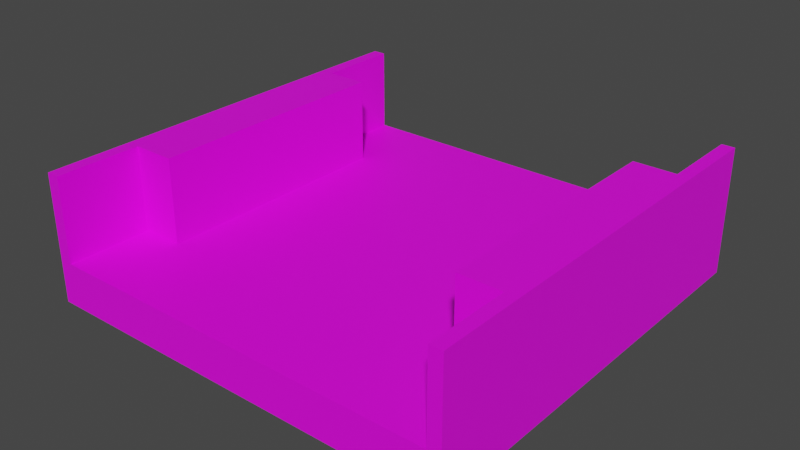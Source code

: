 # Source: SimpleFence_lvl1.blend  (saved by Blender 3.4.6; exported with 4.5.12 LTS)
import bpy
from mathutils import Matrix  # noqa: F401  (used for matrix-valued properties, if any)

bpy.ops.wm.read_factory_settings(use_empty=True)
scene = bpy.context.scene
scene.name = 'Scene'

# ---- collections
col_collection = bpy.data.collections.new('Collection'); scene.collection.children.link(col_collection)

# ---- images (referenced by path relative to the original .blend; pixels are not part of the script)
import os
ASSET_DIR = os.environ.get("B2B_ASSET_DIR", "")  # directory of the original .blend (textures are referenced by path, not embedded)
HERE = os.path.dirname(os.path.abspath(__file__))  # packed textures are extracted next to this script under _unpacked/

def load_image(name, relpath, width, height, colorspace="sRGB"):
    """Load a texture the original file referenced (path relative to the .blend, or extracted next to this script)."""
    p = next((c for c in (os.path.join(HERE, relpath), os.path.join(ASSET_DIR, relpath)) if relpath and os.path.exists(c)), "")
    if p:
        img = bpy.data.images.load(p, check_existing=True)
        img.name = name
    else:  # same state as the original file: an image datablock whose file is absent (Cycles renders it pink)
        img = bpy.data.images.new(name, width, height)
        img.source = "FILE"
        img.filepath = "//" + (relpath or name)
    img.colorspace_settings.name = colorspace
    return img
img_colores_png = load_image('Colores.png', 'Colores.png', 1024, 1024, 'sRGB')

# ---- materials (node trees are filled in below, after node groups)
mat_material = bpy.data.materials.new('Material')
mat_material.use_transparent_shadow = False

# ---- material node trees
mat_material.use_nodes = True; mat_material.node_tree.nodes.clear()
_N = mat_material.node_tree.nodes; _L = mat_material.node_tree.links
n0 = _N.new('ShaderNodeBsdfPrincipled'); n0.name = 'Principled BSDF'; n0.location = (10, 300)
n0.distribution = 'GGX'
n0.subsurface_method = 'RANDOM_WALK_SKIN'
n0.inputs[3].default_value = 1.45
n0.inputs[27].default_value = (0.0, 0.0, 0.0, 1.0)
n0.inputs[28].default_value = 1.0
n1 = _N.new('ShaderNodeOutputMaterial'); n1.name = 'Material Output'; n1.location = (300, 300)
n2 = _N.new('ShaderNodeTexImage'); n2.name = 'Image Texture'; n2.location = (-459, 154)
n2.image = img_colores_png
_L.new(n0.outputs[0], n1.inputs[0])
_L.new(n2.outputs[0], n0.inputs[0])
n1.is_active_output = True

# ---- world
world_world = bpy.data.worlds.new('World'); scene.world = world_world
world_world.use_nodes = True; world_world.node_tree.nodes.clear()
_N = world_world.node_tree.nodes; _L = world_world.node_tree.links
n0 = _N.new('ShaderNodeOutputWorld'); n0.name = 'World Output'; n0.location = (300, 300)
n1 = _N.new('ShaderNodeBackground'); n1.name = 'Background'; n1.location = (10, 300)
n1.inputs[0].default_value = (0.05088, 0.05088, 0.05088, 1.0)
_L.new(n1.outputs[0], n0.inputs[0])
n0.is_active_output = True
world_world.color = (0.05088, 0.05088, 0.05088)
world_world.use_sun_shadow = False
world_world.sun_shadow_jitter_overblur = 0.0

# ---- meshes
me_cube_014 = bpy.data.meshes.new('Cube.014')
me_cube_014.from_pydata([(0.0, -0.4577, -6.258e-07), (0.0, -0.4577, 0.1011), (0.0, 0.5421, -6.258e-07), (0.0, 0.5421, 0.1011), (0.5016, -0.4577, -6.258e-07), (0.5016, -0.4577, 0.1011), (0.5016, 0.5421, -6.258e-07), (0.5016, 0.5421, 0.1011), (0.4711, 0.5421, -6.258e-07), (0.4711, 0.5421, 0.1011), (0.4711, -0.4577, -6.258e-07), (0.4711, -0.4577, 0.1011), (0.4711, 0.5421, 0.1011), (0.5016, 0.5421, 0.1011), (0.5016, -0.4577, 0.1011), (0.4711, -0.4577, 0.1011), (0.4711, 0.5421, 0.1011), (0.4711, -0.4577, 0.1011), (0.4711, 0.5421, 0.3007), (0.5016, 0.5421, 0.3007), (0.5016, -0.4577, 0.3007), (0.4711, -0.4577, 0.3007), (0.4711, 0.5421, 0.3007), (0.4711, -0.4577, 0.3007), (0.0, -0.4278, -6.258e-07), (0.0, -0.4278, 0.1011), (0.5016, -0.4278, -6.258e-07), (0.5016, -0.4278, 0.1011), (0.4711, -0.4278, -6.258e-07), (0.5016, -0.4278, 0.1011), (0.4711, -0.4278, 0.1011), (0.5016, -0.4278, 0.3007), (0.4711, -0.4278, 0.3007), (0.4711, -0.4278, 0.3007), (-0.5016, -0.4577, -6.258e-07), (-0.5016, -0.4577, 0.1011), (-0.5016, 0.5421, -6.258e-07), (-0.5016, 0.5421, 0.1011), (-0.4711, 0.5421, -6.258e-07), (-0.4711, 0.5421, 0.1011), (-0.4711, -0.4577, -6.258e-07), (-0.4711, -0.4577, 0.1011), (-0.4711, 0.5421, 0.1011), (-0.5016, 0.5421, 0.1011), (-0.5016, -0.4577, 0.1011), (-0.4711, -0.4577, 0.1011), (-0.4711, 0.5421, 0.1011), (-0.4711, -0.4577, 0.1011), (-0.4711, 0.5421, 0.3007), (-0.5016, 0.5421, 0.3007), (-0.5016, -0.4577, 0.3007), (-0.4711, -0.4577, 0.3007), (-0.4711, 0.5421, 0.3007), (-0.4711, -0.4577, 0.3007), (-0.5016, -0.4278, -6.258e-07), (-0.5016, -0.4278, 0.1011), (-0.4711, -0.4278, -6.258e-07), (-0.5016, -0.4278, 0.1011), (-0.4711, -0.4278, 0.1011), (-0.5016, -0.4278, 0.3007), (-0.4711, -0.4278, 0.3007), (-0.4711, -0.4278, 0.3007), (0.4711, 0.3425, 0.1011), (0.4711, 0.3425, 0.3007), (0.4711, -0.2577, 0.1011), (0.4711, -0.2577, 0.3007), (-0.4711, 0.342, 0.1011), (-0.4711, 0.342, 0.3007), (-0.4711, -0.2578, 0.1011), (-0.4711, -0.2578, 0.3007), (0.371, 0.3425, 0.1011), (0.371, 0.3425, 0.3007), (0.371, -0.2577, 0.1011), (0.371, -0.2577, 0.3007), (-0.3704, 0.342, 0.3007), (-0.3704, 0.342, 0.1011), (-0.3704, -0.2578, 0.1011), (-0.3704, -0.2578, 0.3007)], [], [(24, 25, 3, 2), (8, 9, 7, 6), (26, 27, 5, 4), (28, 26, 4, 10), (24, 28, 10, 0), (4, 5, 11, 10), (29, 13, 19, 31), (31, 32, 21, 20), (30, 17, 23, 33), (15, 14, 20, 21), (13, 12, 18, 19), (64, 30, 33, 65), (19, 18, 32, 31), (14, 29, 31, 20), (2, 8, 28, 24), (8, 6, 26, 28), (6, 7, 27, 26), (0, 1, 25, 24), (38, 36, 37, 39), (54, 34, 35, 55), (56, 40, 34, 54), (24, 0, 40, 56), (34, 40, 41, 35), (57, 59, 49, 43), (59, 50, 51, 60), (58, 61, 53, 47), (45, 51, 50, 44), (43, 49, 48, 42), (68, 69, 61, 58), (49, 59, 60, 48), (44, 50, 59, 57), (2, 24, 56, 38), (38, 56, 54, 36), (36, 54, 55, 37), (16, 62, 63, 22), (65, 63, 71, 73), (46, 52, 67, 66), (67, 69, 77, 74), (70, 72, 73, 71), (63, 62, 70, 71), (64, 65, 73, 72), (62, 64, 72, 70), (75, 74, 77, 76), (66, 67, 74, 75), (69, 68, 76, 77), (68, 66, 75, 76)])
_uv = me_cube_014.uv_layers.new(name='UVMap')
_uv.uv.foreach_set('vector', [0.03444, 0.9096, 0.05133, 0.9096, 0.05133, 0.926, 0.03444, 0.926, 0.03444, 0.9419, 0.05133, 0.9419, 0.05133, 0.9429, 0.03444, 0.9429, 0.03444, 0.9593, 0.05133, 0.9593, 0.05133, 0.9598, 0.03444, 0.9598, 0.03341, 0.9593, 0.03444, 0.9593, 0.03444, 0.9598, 0.03341, 0.9598, 0.01755, 0.9593, 0.03341, 0.9593, 0.03341, 0.9598, 0.01755, 0.9598, 0.03444, 0.9598, 0.05133, 0.9598, 0.05133, 0.9608, 0.03444, 0.9608, 0.05133, 0.9593, 0.05133, 0.9429, 0.05133, 0.9429, 0.05133, 0.9593, 0.05133, 0.9593, 0.05236, 0.9593, 0.05236, 0.9598, 0.05133, 0.9598, 0.05236, 0.9593, 0.05236, 0.9598, 0.05236, 0.9598, 0.05236, 0.9593, 0.05133, 0.9608, 0.05133, 0.9598, 0.05133, 0.9598, 0.05133, 0.9608, 0.05133, 0.9429, 0.05133, 0.9419, 0.05133, 0.9419, 0.05133, 0.9429, 0.05236, 0.9548, 0.05236, 0.9593, 0.05236, 0.9593, 0.05236, 0.9548, 0.05133, 0.9429, 0.05236, 0.9429, 0.05236, 0.9593, 0.05133, 0.9593, 0.05133, 0.9598, 0.05133, 0.9593, 0.05133, 0.9593, 0.05133, 0.9598, 0.01755, 0.9429, 0.03341, 0.9429, 0.03341, 0.9593, 0.01755, 0.9593, 0.03341, 0.9429, 0.03444, 0.9429, 0.03444, 0.9593, 0.03341, 0.9593, 0.03444, 0.9429, 0.05133, 0.9429, 0.05133, 0.9593, 0.03444, 0.9593, 0.03444, 0.9091, 0.05133, 0.9091, 0.05133, 0.9096, 0.03444, 0.9096, 0.03444, 0.9419, 0.03444, 0.9429, 0.05133, 0.9429, 0.05133, 0.9419, 0.03444, 0.9593, 0.03444, 0.9598, 0.05133, 0.9598, 0.05133, 0.9593, 0.03341, 0.9593, 0.03341, 0.9598, 0.03444, 0.9598, 0.03444, 0.9593, 0.01755, 0.9593, 0.01755, 0.9598, 0.03341, 0.9598, 0.03341, 0.9593, 0.03444, 0.9598, 0.03444, 0.9608, 0.05133, 0.9608, 0.05133, 0.9598, 0.05133, 0.9593, 0.05133, 0.9593, 0.05133, 0.9429, 0.05133, 0.9429, 0.05133, 0.9593, 0.05133, 0.9598, 0.05236, 0.9598, 0.05236, 0.9593, 0.05236, 0.9593, 0.05236, 0.9593, 0.05236, 0.9598, 0.05236, 0.9598, 0.05133, 0.9608, 0.05133, 0.9608, 0.05133, 0.9598, 0.05133, 0.9598, 0.05133, 0.9429, 0.05133, 0.9429, 0.05133, 0.9419, 0.05133, 0.9419, 0.05236, 0.9565, 0.05236, 0.9565, 0.05236, 0.9593, 0.05236, 0.9593, 0.05133, 0.9429, 0.05133, 0.9593, 0.05236, 0.9593, 0.05236, 0.9429, 0.05133, 0.9598, 0.05133, 0.9598, 0.05133, 0.9593, 0.05133, 0.9593, 0.01755, 0.9429, 0.01755, 0.9593, 0.03341, 0.9593, 0.03341, 0.9429, 0.03341, 0.9429, 0.03341, 0.9593, 0.03444, 0.9593, 0.03444, 0.9429, 0.03444, 0.9429, 0.03444, 0.9593, 0.05133, 0.9593, 0.05133, 0.9429, 0.05236, 0.9429, 0.05236, 0.948, 0.05236, 0.948, 0.05236, 0.9429, 0.009105, 0.9091, 0.009105, 0.9091, 0.009105, 0.9091, 0.009105, 0.9091, 0.05236, 0.9429, 0.05236, 0.9429, 0.05236, 0.9463, 0.05236, 0.9463, 0.009105, 0.9091, 0.009105, 0.9091, 0.009105, 0.9091, 0.009105, 0.9091, 0.05236, 0.948, 0.05236, 0.9548, 0.05236, 0.9548, 0.05236, 0.948, 0.05236, 0.948, 0.05236, 0.948, 0.05236, 0.948, 0.05236, 0.948, 0.05236, 0.9548, 0.05236, 0.9548, 0.05236, 0.9548, 0.05236, 0.9548, 0.009105, 0.9091, 0.009105, 0.9091, 0.009105, 0.9091, 0.009105, 0.9091, 0.05236, 0.9463, 0.05236, 0.9463, 0.05236, 0.9565, 0.05236, 0.9565, 0.05236, 0.9463, 0.05236, 0.9463, 0.05236, 0.9463, 0.05236, 0.9463, 0.05236, 0.9565, 0.05236, 0.9565, 0.05236, 0.9565, 0.05236, 0.9565, 0.009105, 0.9091, 0.009105, 0.9091, 0.009105, 0.9091, 0.009105, 0.9091])
me_cube_014.materials.append(mat_material)
me_cube_014.update()
me_cube_001 = bpy.data.meshes.new('Cube.001')
me_cube_001.from_pydata([(0.0, -0.4577, -6.258e-07), (0.0, -0.4577, 0.1011), (0.0, 0.5421, -6.258e-07), (0.0, 0.5421, 0.1011), (0.4711, 0.5421, -6.258e-07), (0.4711, 0.5421, 0.1011), (0.4711, -0.4577, -6.258e-07), (0.4711, -0.4577, 0.1011), (0.0, -0.4577, 0.1011), (0.0, 0.5421, 0.1011), (0.4711, -0.4577, 0.1011), (0.4711, 0.5421, 0.1011), (0.0, -0.4278, 0.1011), (0.4711, -0.4278, 0.1011), (-0.4711, 0.5421, -6.258e-07), (-0.4711, 0.5421, 0.1011), (-0.4711, -0.4577, -6.258e-07), (-0.4711, -0.4577, 0.1011), (-0.4711, -0.4577, 0.1011), (-0.4711, 0.5421, 0.1011), (-0.4711, -0.4278, 0.1011)], [], [(6, 7, 1, 0), (2, 3, 5, 4), (13, 12, 8, 10), (11, 9, 12, 13), (16, 0, 1, 17), (2, 14, 15, 3), (20, 18, 8, 12), (19, 20, 12, 9)])
_uv = me_cube_001.uv_layers.new(name='UVMap')
_uv.uv.foreach_set('vector', [0.9512, 0.9638, 0.9681, 0.9638, 0.9681, 0.9797, 0.9512, 0.9797, 0.9512, 0.929, 0.9681, 0.929, 0.9681, 0.9449, 0.9512, 0.9449, 0.9691, 0.9623, 0.985, 0.9623, 0.985, 0.9628, 0.9691, 0.9628, 0.9691, 0.9459, 0.985, 0.9459, 0.985, 0.9623, 0.9691, 0.9623, 0.9512, 0.9638, 0.9512, 0.9797, 0.9681, 0.9797, 0.9681, 0.9638, 0.9512, 0.929, 0.9512, 0.9449, 0.9681, 0.9449, 0.9681, 0.929, 0.9691, 0.9623, 0.9691, 0.9628, 0.985, 0.9628, 0.985, 0.9623, 0.9691, 0.9459, 0.9691, 0.9623, 0.985, 0.9623, 0.985, 0.9459])
me_cube_001.materials.append(mat_material)
me_cube_001.update()

# ---- objects
ob_fence = bpy.data.objects.new('Fence', me_cube_014)
ob_simplefence_lvl1 = bpy.data.objects.new('SimpleFence_lvl1', me_cube_001)

# ---- transforms, parenting, visibility, modifiers, constraints
ob_fence.parent = ob_simplefence_lvl1
ob_fence.matrix_parent_inverse = Matrix(((1.0, 0.0, 0.0, 0.0), (0.0, 1.0, 0.0, 0.0), (0.0, 0.0, 1.0, 0.0), (0.0, 0.0, 0.0, 1.0)))
ob_fence.location = (0.0, 0.0, 0.0)
ob_fence.scale = (1.0, 1.0, 1.0)
ob_simplefence_lvl1.location = (0.0, 0.0, 0.0)
ob_simplefence_lvl1.scale = (1.0, 1.0, 1.0)

# ---- collection membership
col_collection.objects.link(ob_fence)
col_collection.objects.link(ob_simplefence_lvl1)

# ---- scene / render settings (as saved in the file)
scene.frame_start = 1; scene.frame_end = 160; scene.frame_set(2)
scene.render.engine = 'BLENDER_EEVEE_NEXT'
scene.cycles.sampling_pattern = 'TABULATED_SOBOL'
scene.cycles.use_light_tree = False
scene.view_settings.view_transform = 'Filmic'
bpy.context.view_layer.update()

# ---- added for rendering (the .blend has no active camera and no usable light): camera, sun
cam_auto = bpy.data.cameras.new('AutoCamera')
cam_auto.lens = 50.0
cam_auto.sensor_width = 36.0
cam_auto.clip_end = 1000.0
ob_auto_camera = bpy.data.objects.new('AutoCamera', cam_auto)
scene.collection.objects.link(ob_auto_camera)
ob_auto_camera.location = (1.33964, -1.56535, 1.22206)
ob_auto_camera.rotation_euler = (1.09748, -7.21219e-08, 0.694738)
scene.camera = ob_auto_camera
light_auto_sun = bpy.data.lights.new('AutoSun', 'SUN')
light_auto_sun.energy = 3.0
light_auto_sun.angle = 0.0523599
ob_auto_sun = bpy.data.objects.new('AutoSun', light_auto_sun)
scene.collection.objects.link(ob_auto_sun)
ob_auto_sun.rotation_euler = (0.872665, 0.174533, 0.523599)
bpy.context.view_layer.update()
